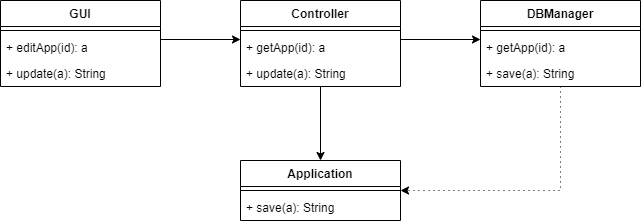

The diagram above was exported from draw.io. Its source (the exported page's mxGraphModel, read from the mxfile embedded in the PNG):
<mxGraphModel dx="1422" dy="762" grid="1" gridSize="10" guides="1" tooltips="1" connect="1" arrows="1" fold="1" page="1" pageScale="1" pageWidth="850" pageHeight="1100" math="0" shadow="0">
  <root>
    <mxCell id="0" />
    <mxCell id="1" parent="0" />
    <mxCell id="eRxCs4oNSuMtbpRMNO6R-1" value="GUI" style="swimlane;fontStyle=1;align=center;verticalAlign=top;childLayout=stackLayout;horizontal=1;startSize=26;horizontalStack=0;resizeParent=1;resizeParentMax=0;resizeLast=0;collapsible=1;marginBottom=0;" vertex="1" parent="1">
      <mxGeometry x="120" y="280" width="160" height="86" as="geometry" />
    </mxCell>
    <mxCell id="eRxCs4oNSuMtbpRMNO6R-3" value="" style="line;strokeWidth=1;fillColor=none;align=left;verticalAlign=middle;spacingTop=-1;spacingLeft=3;spacingRight=3;rotatable=0;labelPosition=right;points=[];portConstraint=eastwest;" vertex="1" parent="eRxCs4oNSuMtbpRMNO6R-1">
      <mxGeometry y="26" width="160" height="8" as="geometry" />
    </mxCell>
    <mxCell id="eRxCs4oNSuMtbpRMNO6R-4" value="+ editApp(id): a" style="text;strokeColor=none;fillColor=none;align=left;verticalAlign=top;spacingLeft=4;spacingRight=4;overflow=hidden;rotatable=0;points=[[0,0.5],[1,0.5]];portConstraint=eastwest;" vertex="1" parent="eRxCs4oNSuMtbpRMNO6R-1">
      <mxGeometry y="34" width="160" height="26" as="geometry" />
    </mxCell>
    <mxCell id="eRxCs4oNSuMtbpRMNO6R-26" value="+ update(a): String" style="text;strokeColor=none;fillColor=none;align=left;verticalAlign=top;spacingLeft=4;spacingRight=4;overflow=hidden;rotatable=0;points=[[0,0.5],[1,0.5]];portConstraint=eastwest;" vertex="1" parent="eRxCs4oNSuMtbpRMNO6R-1">
      <mxGeometry y="60" width="160" height="26" as="geometry" />
    </mxCell>
    <mxCell id="eRxCs4oNSuMtbpRMNO6R-25" style="edgeStyle=orthogonalEdgeStyle;rounded=0;orthogonalLoop=1;jettySize=auto;html=1;exitX=0.5;exitY=1;exitDx=0;exitDy=0;entryX=0.5;entryY=0;entryDx=0;entryDy=0;" edge="1" parent="1" source="eRxCs4oNSuMtbpRMNO6R-5" target="eRxCs4oNSuMtbpRMNO6R-13">
      <mxGeometry relative="1" as="geometry" />
    </mxCell>
    <mxCell id="eRxCs4oNSuMtbpRMNO6R-5" value="Controller" style="swimlane;fontStyle=1;align=center;verticalAlign=top;childLayout=stackLayout;horizontal=1;startSize=26;horizontalStack=0;resizeParent=1;resizeParentMax=0;resizeLast=0;collapsible=1;marginBottom=0;" vertex="1" parent="1">
      <mxGeometry x="360" y="280" width="160" height="86" as="geometry" />
    </mxCell>
    <mxCell id="eRxCs4oNSuMtbpRMNO6R-7" value="" style="line;strokeWidth=1;fillColor=none;align=left;verticalAlign=middle;spacingTop=-1;spacingLeft=3;spacingRight=3;rotatable=0;labelPosition=right;points=[];portConstraint=eastwest;" vertex="1" parent="eRxCs4oNSuMtbpRMNO6R-5">
      <mxGeometry y="26" width="160" height="8" as="geometry" />
    </mxCell>
    <mxCell id="eRxCs4oNSuMtbpRMNO6R-8" value="+ getApp(id): a" style="text;strokeColor=none;fillColor=none;align=left;verticalAlign=top;spacingLeft=4;spacingRight=4;overflow=hidden;rotatable=0;points=[[0,0.5],[1,0.5]];portConstraint=eastwest;" vertex="1" parent="eRxCs4oNSuMtbpRMNO6R-5">
      <mxGeometry y="34" width="160" height="26" as="geometry" />
    </mxCell>
    <mxCell id="eRxCs4oNSuMtbpRMNO6R-27" value="+ update(a): String" style="text;strokeColor=none;fillColor=none;align=left;verticalAlign=top;spacingLeft=4;spacingRight=4;overflow=hidden;rotatable=0;points=[[0,0.5],[1,0.5]];portConstraint=eastwest;" vertex="1" parent="eRxCs4oNSuMtbpRMNO6R-5">
      <mxGeometry y="60" width="160" height="26" as="geometry" />
    </mxCell>
    <mxCell id="eRxCs4oNSuMtbpRMNO6R-23" style="edgeStyle=orthogonalEdgeStyle;rounded=0;orthogonalLoop=1;jettySize=auto;html=1;exitX=0.5;exitY=1;exitDx=0;exitDy=0;entryX=1;entryY=0.5;entryDx=0;entryDy=0;dashed=1;dashPattern=1 4;" edge="1" parent="1" source="eRxCs4oNSuMtbpRMNO6R-9" target="eRxCs4oNSuMtbpRMNO6R-13">
      <mxGeometry relative="1" as="geometry" />
    </mxCell>
    <mxCell id="eRxCs4oNSuMtbpRMNO6R-9" value="DBManager" style="swimlane;fontStyle=1;align=center;verticalAlign=top;childLayout=stackLayout;horizontal=1;startSize=26;horizontalStack=0;resizeParent=1;resizeParentMax=0;resizeLast=0;collapsible=1;marginBottom=0;" vertex="1" parent="1">
      <mxGeometry x="600" y="280" width="160" height="86" as="geometry" />
    </mxCell>
    <mxCell id="eRxCs4oNSuMtbpRMNO6R-11" value="" style="line;strokeWidth=1;fillColor=none;align=left;verticalAlign=middle;spacingTop=-1;spacingLeft=3;spacingRight=3;rotatable=0;labelPosition=right;points=[];portConstraint=eastwest;" vertex="1" parent="eRxCs4oNSuMtbpRMNO6R-9">
      <mxGeometry y="26" width="160" height="8" as="geometry" />
    </mxCell>
    <mxCell id="eRxCs4oNSuMtbpRMNO6R-12" value="+ getApp(id): a" style="text;strokeColor=none;fillColor=none;align=left;verticalAlign=top;spacingLeft=4;spacingRight=4;overflow=hidden;rotatable=0;points=[[0,0.5],[1,0.5]];portConstraint=eastwest;" vertex="1" parent="eRxCs4oNSuMtbpRMNO6R-9">
      <mxGeometry y="34" width="160" height="26" as="geometry" />
    </mxCell>
    <mxCell id="eRxCs4oNSuMtbpRMNO6R-28" value="+ save(a): String" style="text;strokeColor=none;fillColor=none;align=left;verticalAlign=top;spacingLeft=4;spacingRight=4;overflow=hidden;rotatable=0;points=[[0,0.5],[1,0.5]];portConstraint=eastwest;" vertex="1" parent="eRxCs4oNSuMtbpRMNO6R-9">
      <mxGeometry y="60" width="160" height="26" as="geometry" />
    </mxCell>
    <mxCell id="eRxCs4oNSuMtbpRMNO6R-13" value="Application" style="swimlane;fontStyle=1;align=center;verticalAlign=top;childLayout=stackLayout;horizontal=1;startSize=26;horizontalStack=0;resizeParent=1;resizeParentMax=0;resizeLast=0;collapsible=1;marginBottom=0;" vertex="1" parent="1">
      <mxGeometry x="360" y="440" width="160" height="60" as="geometry" />
    </mxCell>
    <mxCell id="eRxCs4oNSuMtbpRMNO6R-15" value="" style="line;strokeWidth=1;fillColor=none;align=left;verticalAlign=middle;spacingTop=-1;spacingLeft=3;spacingRight=3;rotatable=0;labelPosition=right;points=[];portConstraint=eastwest;" vertex="1" parent="eRxCs4oNSuMtbpRMNO6R-13">
      <mxGeometry y="26" width="160" height="8" as="geometry" />
    </mxCell>
    <mxCell id="eRxCs4oNSuMtbpRMNO6R-16" value="+ save(a): String" style="text;strokeColor=none;fillColor=none;align=left;verticalAlign=top;spacingLeft=4;spacingRight=4;overflow=hidden;rotatable=0;points=[[0,0.5],[1,0.5]];portConstraint=eastwest;" vertex="1" parent="eRxCs4oNSuMtbpRMNO6R-13">
      <mxGeometry y="34" width="160" height="26" as="geometry" />
    </mxCell>
    <mxCell id="eRxCs4oNSuMtbpRMNO6R-21" style="edgeStyle=orthogonalEdgeStyle;rounded=0;orthogonalLoop=1;jettySize=auto;html=1;exitX=1;exitY=0.5;exitDx=0;exitDy=0;entryX=0;entryY=0.5;entryDx=0;entryDy=0;" edge="1" parent="1">
      <mxGeometry relative="1" as="geometry">
        <mxPoint x="280" y="319" as="sourcePoint" />
        <mxPoint x="360" y="319" as="targetPoint" />
      </mxGeometry>
    </mxCell>
    <mxCell id="eRxCs4oNSuMtbpRMNO6R-22" style="edgeStyle=orthogonalEdgeStyle;rounded=0;orthogonalLoop=1;jettySize=auto;html=1;exitX=1;exitY=0.5;exitDx=0;exitDy=0;entryX=0;entryY=0.5;entryDx=0;entryDy=0;" edge="1" parent="1">
      <mxGeometry relative="1" as="geometry">
        <mxPoint x="520" y="319" as="sourcePoint" />
        <mxPoint x="600" y="319" as="targetPoint" />
      </mxGeometry>
    </mxCell>
  </root>
</mxGraphModel>